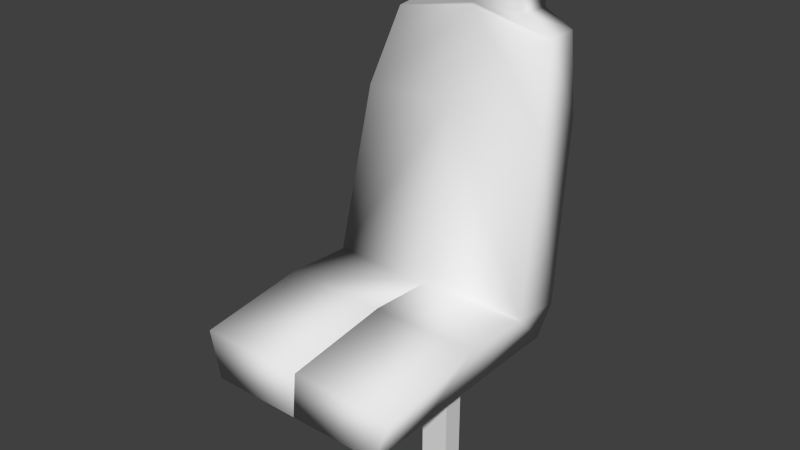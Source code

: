 # Source: bus_seat.blend  (saved by Blender 2.75.0; exported with 4.5.12 LTS)
import bpy
from mathutils import Matrix  # noqa: F401  (used for matrix-valued properties, if any)

bpy.ops.wm.read_factory_settings(use_empty=True)
scene = bpy.context.scene
scene.name = 'Scene'

# ---- collections
col_collection_1 = bpy.data.collections.new('Collection 1'); scene.collection.children.link(col_collection_1)

# ---- world
world_world = bpy.data.worlds.new('World'); scene.world = world_world
world_world.color = (0.05088, 0.05088, 0.05088)
world_world.use_sun_shadow = False
world_world.sun_shadow_jitter_overblur = 0.0
world_world.cycles.sampling_method = 'MANUAL'
world_world.cycles.sample_map_resolution = 256

# ---- meshes
me_cube_001 = bpy.data.meshes.new('Cube.001')
me_cube_001.from_pydata([(-1.0, -1.0, -1.0), (-1.0, -1.0, 0.7305), (-1.0, 1.0, -1.0), (-1.0, 1.0, 0.7305), (1.0, -1.0, -1.0), (1.0, -1.0, 0.7305), (1.0, 1.0, -1.0), (1.0, 1.0, 0.7305)], [], [(1, 3, 2, 0), (3, 7, 6, 2), (7, 5, 4, 6), (5, 1, 0, 4), (0, 2, 6, 4), (5, 7, 3, 1)])
me_cube_001.use_remesh_preserve_volume = False
me_cube_001.use_remesh_preserve_attributes = False
me_cube_001.use_mirror_vertex_groups = False
me_cube_001.update()
me_cube = bpy.data.meshes.new('Cube')
me_cube.from_pydata([(-1.0, -1.0, -1.0), (-1.0, -1.0, 0.7305), (-1.0, 1.0, -1.0), (-1.0, 1.0, 0.7305), (1.0, -1.0, -1.0), (1.0, -1.0, 0.7305), (1.0, 1.0, -1.0), (1.0, 1.0, 0.7305)], [], [(1, 3, 2, 0), (3, 7, 6, 2), (7, 5, 4, 6), (5, 1, 0, 4), (0, 2, 6, 4), (5, 7, 3, 1)])
me_cube.use_remesh_preserve_volume = False
me_cube.use_remesh_preserve_attributes = False
me_cube.use_mirror_vertex_groups = False
me_cube.update()
me_cube_008 = bpy.data.meshes.new('Cube.008')
me_cube_008.from_pydata([(-1.145, -0.5044, -2.839), (-0.6585, 0.8045, 1.076), (-1.145, 0.7586, -2.839), (-0.6585, 1.267, 1.038), (-0.5632, 0.8172, 1.914), (-0.5632, 1.191, 1.914), (-1.039, 0.7918, 0.8553), (-1.039, 1.241, 0.8553), (-0.6109, 0.6647, 1.457), (-0.6109, 1.343, 1.457), (-1.218, 1.089, -0.07233), (-1.218, 0.4487, -0.07233), (-1.345, 0.695, -2.254), (-1.345, 0.02933, -2.177), (-1.147, -1.466, -2.855), (-0.001212, -1.466, -2.855), (-0.001212, -0.8558, -2.121), (-1.346, -0.8558, -2.13), (-1.148, -2.26, -2.841), (-0.002634, -2.26, -2.841), (-0.002634, -2.209, -2.297), (-1.347, -2.209, -2.306), (1.145, -0.5044, -2.839), (0.6585, 0.8045, 1.076), (1.145, 0.7586, -2.839), (0.6585, 1.267, 1.038), (0.0, 1.267, 1.038), (0.0, 0.7586, -2.839), (0.0, 0.8045, 1.076), (0.0, -0.5044, -2.839), (0.5632, 0.8172, 1.914), (0.5632, 1.191, 1.914), (0.0, 0.8172, 1.914), (0.0, 1.191, 1.914), (1.039, 0.7918, 0.8553), (1.039, 1.241, 0.8553), (0.0, 0.8045, 1.046), (0.0, 1.267, 1.008), (0.6109, 0.6647, 1.457), (0.6109, 1.343, 1.457), (0.0, 1.343, 1.457), (0.0, 0.6647, 1.457), (1.218, 1.089, -0.07233), (0.0, 0.4487, -0.01496), (0.0, 1.089, -0.01496), (1.218, 0.4487, -0.07233), (1.345, 0.695, -2.254), (0.0, 0.02933, -2.168), (0.0, 0.695, -2.244), (1.345, 0.02933, -2.177), (1.147, -1.466, -2.855), (0.001212, -1.466, -2.855), (0.001212, -0.8558, -2.121), (1.346, -0.8558, -2.13), (1.148, -2.26, -2.841), (0.002634, -2.26, -2.841), (0.002634, -2.209, -2.297), (1.347, -2.209, -2.306)], [], [(13, 12, 2, 0), (0, 29, 15, 14), (9, 8, 4, 5), (0, 2, 27, 29), (12, 48, 27, 2), (32, 33, 5, 4), (40, 9, 5, 33), (8, 41, 32, 4), (3, 26, 37, 7), (28, 1, 6, 36), (1, 3, 7, 6), (1, 28, 41, 8), (26, 3, 9, 40), (3, 1, 8, 9), (7, 37, 44, 10), (36, 6, 11, 43), (6, 7, 10, 11), (10, 44, 48, 12), (43, 11, 13, 47), (11, 10, 12, 13), (17, 14, 18, 21), (47, 13, 17, 16), (13, 0, 14, 17), (29, 47, 16, 15), (20, 21, 18, 19), (14, 15, 19, 18), (16, 17, 21, 20), (15, 16, 20, 19), (49, 22, 24, 46), (22, 50, 51, 29), (39, 31, 30, 38), (22, 29, 27, 24), (46, 24, 27, 48), (32, 30, 31, 33), (41, 32, 33, 40), (40, 33, 31, 39), (38, 30, 32, 41), (25, 35, 37, 26), (28, 36, 34, 23), (23, 34, 35, 25), (23, 38, 41, 28), (26, 40, 39, 25), (28, 41, 40, 26), (25, 39, 38, 23), (35, 42, 44, 37), (36, 43, 45, 34), (34, 45, 42, 35), (42, 46, 48, 44), (43, 47, 49, 45), (45, 49, 46, 42), (53, 57, 54, 50), (47, 52, 53, 49), (49, 53, 50, 22), (29, 51, 52, 47), (56, 55, 54, 57), (50, 54, 55, 51), (52, 56, 57, 53), (51, 55, 56, 52)])
me_cube_008.polygons.foreach_set('use_smooth', [True] * 58)
me_cube_008.use_remesh_preserve_volume = False
me_cube_008.use_remesh_preserve_attributes = False
me_cube_008.use_mirror_vertex_groups = False
me_cube_008.update()

# ---- objects
ob_leg = bpy.data.objects.new('leg', me_cube_001)
ob_leg_001 = bpy.data.objects.new('leg.001', me_cube)
ob_cube_001 = bpy.data.objects.new('Cube.001', me_cube_008)

# ---- transforms, parenting, visibility, modifiers, constraints
ob_leg.location = (3.92, -2.267, -1.849)
ob_leg.scale = (0.172, 0.1283, 1.044)
ob_leg.lineart.crease_threshold = 0.0
ob_leg_001.location = (2.335, -2.267, -1.849)
ob_leg_001.scale = (0.172, 0.1283, 1.044)
ob_leg_001.lineart.crease_threshold = 0.0
ob_cube_001.location = (3.158, -1.645, 1.447)
ob_cube_001.lineart.crease_threshold = 0.0

# ---- collection membership
col_collection_1.objects.link(ob_leg)
col_collection_1.objects.link(ob_leg_001)
col_collection_1.objects.link(ob_cube_001)

# ---- scene / render settings (as saved in the file)
scene.frame_start = 1; scene.frame_end = 250; scene.frame_set(12)
scene.render.engine = 'BLENDER_EEVEE_NEXT'
scene.render.resolution_percentage = 50
scene.render.dither_intensity = 0.0
scene.cycles.use_denoising = False
scene.cycles.samples = 10
scene.cycles.sampling_pattern = 'TABULATED_SOBOL'
scene.cycles.light_sampling_threshold = 0.0
scene.cycles.use_adaptive_sampling = False
scene.cycles.use_light_tree = False
scene.cycles.blur_glossy = 0.0
scene.cycles.pixel_filter_type = 'GAUSSIAN'
scene.cycles.sample_clamp_indirect = 0.0
scene.view_settings.view_transform = 'Standard'
bpy.context.view_layer.update()

# ---- added for rendering (the .blend has no active camera and no usable light): camera, sun
cam_auto = bpy.data.cameras.new('AutoCamera')
cam_auto.lens = 50.0
cam_auto.sensor_width = 36.0
cam_auto.clip_end = 1000.0
ob_auto_camera = bpy.data.objects.new('AutoCamera', cam_auto)
scene.collection.objects.link(ob_auto_camera)
ob_auto_camera.location = (10.2866, -10.6581, 5.93722)
ob_auto_camera.rotation_euler = (1.09748, -7.21219e-08, 0.694738)
scene.camera = ob_auto_camera
light_auto_sun = bpy.data.lights.new('AutoSun', 'SUN')
light_auto_sun.energy = 3.0
light_auto_sun.angle = 0.0523599
ob_auto_sun = bpy.data.objects.new('AutoSun', light_auto_sun)
scene.collection.objects.link(ob_auto_sun)
ob_auto_sun.rotation_euler = (0.872665, 0.174533, 0.523599)
bpy.context.view_layer.update()
